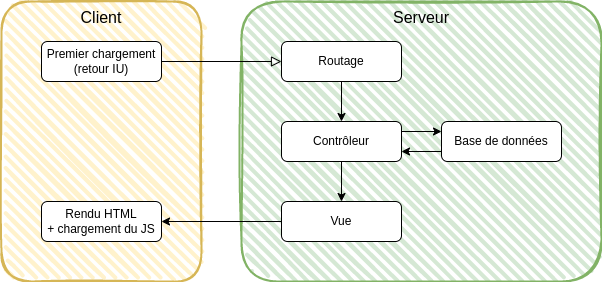

The diagram above was exported from draw.io. Its source (the exported page's mxGraphModel, read from the mxfile embedded in the PNG):
<mxGraphModel dx="1434" dy="689" grid="1" gridSize="10" guides="1" tooltips="1" connect="1" arrows="1" fold="1" page="1" pageScale="1" pageWidth="827" pageHeight="1169" math="0" shadow="0">
  <root>
    <mxCell id="WIyWlLk6GJQsqaUBKTNV-0" />
    <mxCell id="WIyWlLk6GJQsqaUBKTNV-1" parent="WIyWlLk6GJQsqaUBKTNV-0" />
    <mxCell id="BrcKK8_eswFyoqhNv_fw-0" value="Client&lt;br style=&quot;font-size: 16px;&quot;&gt;" style="rounded=1;whiteSpace=wrap;html=1;strokeWidth=2;fillWeight=4;hachureGap=8;hachureAngle=45;fillColor=#fff2cc;sketch=1;strokeColor=#d6b656;verticalAlign=top;fontSize=16;" parent="WIyWlLk6GJQsqaUBKTNV-1" vertex="1">
      <mxGeometry x="120" y="40" width="200" height="280" as="geometry" />
    </mxCell>
    <mxCell id="BrcKK8_eswFyoqhNv_fw-1" value="Serveur" style="rounded=1;whiteSpace=wrap;html=1;strokeWidth=2;fillWeight=4;hachureGap=8;hachureAngle=45;fillColor=#d5e8d4;sketch=1;strokeColor=#82b366;fontSize=16;verticalAlign=top;" parent="WIyWlLk6GJQsqaUBKTNV-1" vertex="1">
      <mxGeometry x="360" y="40" width="360" height="280" as="geometry" />
    </mxCell>
    <mxCell id="WIyWlLk6GJQsqaUBKTNV-2" value="" style="rounded=0;html=1;jettySize=auto;orthogonalLoop=1;fontSize=11;endArrow=block;endFill=0;endSize=8;strokeWidth=1;shadow=0;labelBackgroundColor=none;edgeStyle=orthogonalEdgeStyle;curved=1;" parent="WIyWlLk6GJQsqaUBKTNV-1" source="WIyWlLk6GJQsqaUBKTNV-3" target="BrcKK8_eswFyoqhNv_fw-2" edge="1">
      <mxGeometry relative="1" as="geometry">
        <mxPoint x="220" y="170" as="targetPoint" />
      </mxGeometry>
    </mxCell>
    <mxCell id="WIyWlLk6GJQsqaUBKTNV-3" value="Premier chargement&lt;br&gt;(retour IU)" style="rounded=1;whiteSpace=wrap;html=1;fontSize=12;glass=0;strokeWidth=1;shadow=0;" parent="WIyWlLk6GJQsqaUBKTNV-1" vertex="1">
      <mxGeometry x="160" y="80" width="120" height="40" as="geometry" />
    </mxCell>
    <mxCell id="BrcKK8_eswFyoqhNv_fw-7" style="edgeStyle=orthogonalEdgeStyle;rounded=0;orthogonalLoop=1;jettySize=auto;html=1;exitX=0.5;exitY=1;exitDx=0;exitDy=0;entryX=0.5;entryY=0;entryDx=0;entryDy=0;" parent="WIyWlLk6GJQsqaUBKTNV-1" source="BrcKK8_eswFyoqhNv_fw-2" target="BrcKK8_eswFyoqhNv_fw-4" edge="1">
      <mxGeometry relative="1" as="geometry" />
    </mxCell>
    <mxCell id="BrcKK8_eswFyoqhNv_fw-2" value="Routage" style="rounded=1;whiteSpace=wrap;html=1;fontSize=12;glass=0;strokeWidth=1;shadow=0;" parent="WIyWlLk6GJQsqaUBKTNV-1" vertex="1">
      <mxGeometry x="400" y="80" width="120" height="40" as="geometry" />
    </mxCell>
    <mxCell id="BrcKK8_eswFyoqhNv_fw-8" style="edgeStyle=orthogonalEdgeStyle;rounded=0;orthogonalLoop=1;jettySize=auto;html=1;exitX=1;exitY=0.25;exitDx=0;exitDy=0;entryX=0;entryY=0.25;entryDx=0;entryDy=0;" parent="WIyWlLk6GJQsqaUBKTNV-1" source="BrcKK8_eswFyoqhNv_fw-4" target="BrcKK8_eswFyoqhNv_fw-5" edge="1">
      <mxGeometry relative="1" as="geometry" />
    </mxCell>
    <mxCell id="BrcKK8_eswFyoqhNv_fw-10" style="edgeStyle=orthogonalEdgeStyle;rounded=0;orthogonalLoop=1;jettySize=auto;html=1;exitX=0.5;exitY=1;exitDx=0;exitDy=0;entryX=0.5;entryY=0;entryDx=0;entryDy=0;" parent="WIyWlLk6GJQsqaUBKTNV-1" source="BrcKK8_eswFyoqhNv_fw-4" target="BrcKK8_eswFyoqhNv_fw-6" edge="1">
      <mxGeometry relative="1" as="geometry" />
    </mxCell>
    <mxCell id="BrcKK8_eswFyoqhNv_fw-4" value="Contrôleur" style="rounded=1;whiteSpace=wrap;html=1;fontSize=12;glass=0;strokeWidth=1;shadow=0;" parent="WIyWlLk6GJQsqaUBKTNV-1" vertex="1">
      <mxGeometry x="400" y="160" width="120" height="40" as="geometry" />
    </mxCell>
    <mxCell id="BrcKK8_eswFyoqhNv_fw-9" style="edgeStyle=orthogonalEdgeStyle;rounded=0;orthogonalLoop=1;jettySize=auto;html=1;exitX=0;exitY=0.75;exitDx=0;exitDy=0;entryX=1;entryY=0.75;entryDx=0;entryDy=0;" parent="WIyWlLk6GJQsqaUBKTNV-1" source="BrcKK8_eswFyoqhNv_fw-5" target="BrcKK8_eswFyoqhNv_fw-4" edge="1">
      <mxGeometry relative="1" as="geometry" />
    </mxCell>
    <mxCell id="BrcKK8_eswFyoqhNv_fw-5" value="Base de données" style="rounded=1;whiteSpace=wrap;html=1;fontSize=12;glass=0;strokeWidth=1;shadow=0;" parent="WIyWlLk6GJQsqaUBKTNV-1" vertex="1">
      <mxGeometry x="560" y="160" width="120" height="40" as="geometry" />
    </mxCell>
    <mxCell id="BrcKK8_eswFyoqhNv_fw-12" style="edgeStyle=orthogonalEdgeStyle;rounded=0;orthogonalLoop=1;jettySize=auto;html=1;exitX=0;exitY=0.5;exitDx=0;exitDy=0;entryX=1;entryY=0.5;entryDx=0;entryDy=0;curved=1;" parent="WIyWlLk6GJQsqaUBKTNV-1" source="BrcKK8_eswFyoqhNv_fw-6" target="BrcKK8_eswFyoqhNv_fw-11" edge="1">
      <mxGeometry relative="1" as="geometry" />
    </mxCell>
    <mxCell id="BrcKK8_eswFyoqhNv_fw-6" value="Vue" style="rounded=1;whiteSpace=wrap;html=1;fontSize=12;glass=0;strokeWidth=1;shadow=0;" parent="WIyWlLk6GJQsqaUBKTNV-1" vertex="1">
      <mxGeometry x="400" y="240" width="120" height="40" as="geometry" />
    </mxCell>
    <mxCell id="BrcKK8_eswFyoqhNv_fw-11" value="Rendu HTML&lt;br&gt;+ chargement du JS" style="rounded=1;whiteSpace=wrap;html=1;fontSize=12;glass=0;strokeWidth=1;shadow=0;" parent="WIyWlLk6GJQsqaUBKTNV-1" vertex="1">
      <mxGeometry x="160" y="240" width="120" height="40" as="geometry" />
    </mxCell>
  </root>
</mxGraphModel>